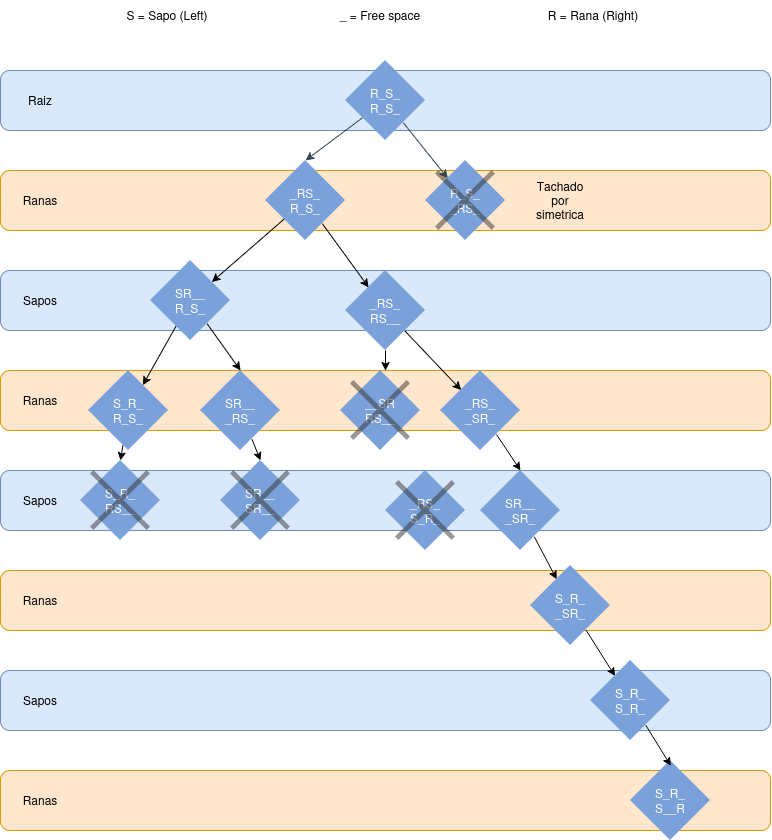

The diagram above was exported from draw.io. Its source (the exported page's mxGraphModel, read from the mxfile embedded in the PNG):
<mxGraphModel dx="2003" dy="821" grid="1" gridSize="10" guides="1" tooltips="1" connect="1" arrows="1" fold="1" page="1" pageScale="1" pageWidth="850" pageHeight="1100" math="0" shadow="0">
  <root>
    <mxCell id="0" />
    <mxCell id="1" parent="0" />
    <mxCell id="2HLfyN6N4XYzDhp9EHzr-1" parent="1" style="rounded=1;whiteSpace=wrap;html=1;roundedPerimeter=1;fillColor=#dae8fc;strokeColor=#6c8ebf;" value="" vertex="1">
      <mxGeometry height="60" width="770" x="40" y="80" as="geometry" />
    </mxCell>
    <mxCell id="2HLfyN6N4XYzDhp9EHzr-2" parent="1" style="rounded=1;whiteSpace=wrap;html=1;roundedPerimeter=1;fillColor=#ffe6cc;strokeColor=#d79b00;" value="" vertex="1">
      <mxGeometry height="60" width="770" x="40" y="180" as="geometry" />
    </mxCell>
    <mxCell id="2HLfyN6N4XYzDhp9EHzr-3" parent="1" style="rounded=1;whiteSpace=wrap;html=1;roundedPerimeter=1;fillColor=#dae8fc;strokeColor=#6c8ebf;" value="" vertex="1">
      <mxGeometry height="60" width="770" x="40" y="280" as="geometry" />
    </mxCell>
    <mxCell id="2HLfyN6N4XYzDhp9EHzr-4" parent="1" style="rounded=1;whiteSpace=wrap;html=1;roundedPerimeter=1;fillColor=#ffe6cc;strokeColor=#d79b00;" value="" vertex="1">
      <mxGeometry height="60" width="770" x="40" y="380" as="geometry" />
    </mxCell>
    <mxCell id="2HLfyN6N4XYzDhp9EHzr-5" parent="1" style="rounded=1;whiteSpace=wrap;html=1;roundedPerimeter=1;fillColor=#dae8fc;strokeColor=#6c8ebf;" value="" vertex="1">
      <mxGeometry height="60" width="770" x="40" y="480" as="geometry" />
    </mxCell>
    <mxCell id="2HLfyN6N4XYzDhp9EHzr-6" parent="1" style="rounded=1;whiteSpace=wrap;html=1;roundedPerimeter=1;fillColor=#ffe6cc;strokeColor=#d79b00;" value="" vertex="1">
      <mxGeometry height="60" width="770" x="40" y="580" as="geometry" />
    </mxCell>
    <mxCell id="2HLfyN6N4XYzDhp9EHzr-7" parent="1" style="rounded=1;whiteSpace=wrap;html=1;roundedPerimeter=1;fillColor=#dae8fc;strokeColor=#6c8ebf;" value="" vertex="1">
      <mxGeometry height="60" width="770" x="40" y="680" as="geometry" />
    </mxCell>
    <mxCell id="2HLfyN6N4XYzDhp9EHzr-8" parent="1" style="rounded=1;whiteSpace=wrap;html=1;roundedPerimeter=1;fillColor=#ffe6cc;strokeColor=#d79b00;" value="" vertex="1">
      <mxGeometry height="60" width="770" x="40" y="780" as="geometry" />
    </mxCell>
    <mxCell id="_gI4zUF4cEJiTzfuPIJm-1" parent="1" style="text;html=1;whiteSpace=wrap;strokeColor=none;fillColor=none;align=center;verticalAlign=middle;rounded=0;" value="Raiz" vertex="1">
      <mxGeometry height="30" width="60" x="50" y="95" as="geometry" />
    </mxCell>
    <mxCell id="_gI4zUF4cEJiTzfuPIJm-2" parent="1" style="text;html=1;whiteSpace=wrap;strokeColor=none;fillColor=none;align=center;verticalAlign=middle;rounded=0;" value="Ranas" vertex="1">
      <mxGeometry height="30" width="60" x="50" y="195" as="geometry" />
    </mxCell>
    <mxCell id="_gI4zUF4cEJiTzfuPIJm-12" edge="1" parent="1" source="_gI4zUF4cEJiTzfuPIJm-6" style="rounded=0;orthogonalLoop=1;jettySize=auto;html=1;entryX=0.5;entryY=0;entryDx=0;entryDy=0;defaultLabelBackgroundColor=page;fillColor=#647687;strokeColor=#314354;" target="_gI4zUF4cEJiTzfuPIJm-7">
      <mxGeometry relative="1" as="geometry" />
    </mxCell>
    <mxCell id="_gI4zUF4cEJiTzfuPIJm-13" edge="1" parent="1" source="_gI4zUF4cEJiTzfuPIJm-6" style="rounded=0;orthogonalLoop=1;jettySize=auto;html=1;defaultLabelBackgroundColor=page;fillColor=#647687;strokeColor=#314354;" target="_gI4zUF4cEJiTzfuPIJm-8">
      <mxGeometry relative="1" as="geometry" />
    </mxCell>
    <mxCell id="_gI4zUF4cEJiTzfuPIJm-6" parent="1" style="rhombus;whiteSpace=wrap;html=1;shapeInside=1;fillColor=#7AA1D9;strokeColor=none;fontColor=#FFFFFF;" value="R_S_&lt;div&gt;R_S_&lt;/div&gt;" vertex="1">
      <mxGeometry height="80" width="80" x="385" y="70" as="geometry" />
    </mxCell>
    <mxCell id="_gI4zUF4cEJiTzfuPIJm-14" edge="1" parent="1" source="_gI4zUF4cEJiTzfuPIJm-7" style="rounded=0;orthogonalLoop=1;jettySize=auto;html=1;defaultLabelBackgroundColor=page;" target="_gI4zUF4cEJiTzfuPIJm-10">
      <mxGeometry relative="1" as="geometry" />
    </mxCell>
    <mxCell id="_gI4zUF4cEJiTzfuPIJm-21" edge="1" parent="1" source="_gI4zUF4cEJiTzfuPIJm-7" style="rounded=0;orthogonalLoop=1;jettySize=auto;html=1;defaultLabelBackgroundColor=page;" target="_gI4zUF4cEJiTzfuPIJm-18">
      <mxGeometry relative="1" as="geometry" />
    </mxCell>
    <mxCell id="_gI4zUF4cEJiTzfuPIJm-7" parent="1" style="rhombus;whiteSpace=wrap;html=1;shapeInside=1;fillColor=#7AA1D9;strokeColor=none;fontColor=#FFFFFF;" value="_RS_&lt;div&gt;R_S_&lt;/div&gt;" vertex="1">
      <mxGeometry height="80" width="80" x="305" y="170" as="geometry" />
    </mxCell>
    <mxCell id="_gI4zUF4cEJiTzfuPIJm-8" parent="1" style="rhombus;whiteSpace=wrap;html=1;shapeInside=1;fillColor=#7AA1D9;fontColor=#FFFFFF;align=center;verticalAlign=middle;fontFamily=Helvetica;fontSize=12;strokeColor=none;" value="R_S_&lt;div&gt;_RS_&lt;/div&gt;" vertex="1">
      <mxGeometry height="80" width="80" x="465" y="170" as="geometry" />
    </mxCell>
    <mxCell id="_gI4zUF4cEJiTzfuPIJm-9" parent="1" style="text;html=1;whiteSpace=wrap;strokeColor=none;fillColor=none;align=center;verticalAlign=middle;rounded=0;" value="Sapos" vertex="1">
      <mxGeometry height="30" width="60" x="50" y="295" as="geometry" />
    </mxCell>
    <mxCell id="_gI4zUF4cEJiTzfuPIJm-53" edge="1" parent="1" source="_gI4zUF4cEJiTzfuPIJm-10" style="rounded=0;orthogonalLoop=1;jettySize=auto;html=1;defaultLabelBackgroundColor=page;" target="_gI4zUF4cEJiTzfuPIJm-28">
      <mxGeometry relative="1" as="geometry" />
    </mxCell>
    <mxCell id="_gI4zUF4cEJiTzfuPIJm-54" edge="1" parent="1" source="_gI4zUF4cEJiTzfuPIJm-10" style="rounded=0;orthogonalLoop=1;jettySize=auto;html=1;entryX=0.5;entryY=0;entryDx=0;entryDy=0;defaultLabelBackgroundColor=page;" target="_gI4zUF4cEJiTzfuPIJm-29">
      <mxGeometry relative="1" as="geometry" />
    </mxCell>
    <mxCell id="_gI4zUF4cEJiTzfuPIJm-10" parent="1" style="rhombus;whiteSpace=wrap;html=1;shapeInside=1;fillColor=#7AA1D9;strokeColor=none;fontColor=#FFFFFF;" value="SR__&lt;div&gt;R_S_&lt;/div&gt;" vertex="1">
      <mxGeometry height="80" width="80" x="190" y="270" as="geometry" />
    </mxCell>
    <mxCell id="_gI4zUF4cEJiTzfuPIJm-16" parent="1" style="text;html=1;whiteSpace=wrap;strokeColor=none;fillColor=none;align=center;verticalAlign=middle;rounded=0;" value="R = Rana (Right)" vertex="1">
      <mxGeometry height="30" width="110" x="578" y="10" as="geometry" />
    </mxCell>
    <mxCell id="_gI4zUF4cEJiTzfuPIJm-17" parent="1" style="text;html=1;whiteSpace=wrap;strokeColor=none;fillColor=none;align=center;verticalAlign=middle;rounded=0;" value="S = Sapo (Left)" vertex="1">
      <mxGeometry height="30" width="110" x="152" y="10" as="geometry" />
    </mxCell>
    <mxCell id="_gI4zUF4cEJiTzfuPIJm-40" edge="1" parent="1" source="_gI4zUF4cEJiTzfuPIJm-18" style="rounded=0;orthogonalLoop=1;jettySize=auto;html=1;defaultLabelBackgroundColor=page;" target="_gI4zUF4cEJiTzfuPIJm-33">
      <mxGeometry relative="1" as="geometry" />
    </mxCell>
    <mxCell id="_gI4zUF4cEJiTzfuPIJm-41" edge="1" parent="1" source="_gI4zUF4cEJiTzfuPIJm-18" style="rounded=0;orthogonalLoop=1;jettySize=auto;html=1;entryX=0.5;entryY=0;entryDx=0;entryDy=0;defaultLabelBackgroundColor=page;" target="2HLfyN6N4XYzDhp9EHzr-4">
      <mxGeometry relative="1" as="geometry" />
    </mxCell>
    <mxCell id="_gI4zUF4cEJiTzfuPIJm-18" parent="1" style="rhombus;whiteSpace=wrap;html=1;shapeInside=1;fillColor=#7AA1D9;strokeColor=none;fontColor=#FFFFFF;" value="_RS_&lt;div&gt;RS__&lt;/div&gt;" vertex="1">
      <mxGeometry height="80" width="80" x="385" y="280" as="geometry" />
    </mxCell>
    <mxCell id="_gI4zUF4cEJiTzfuPIJm-20" parent="1" style="text;html=1;whiteSpace=wrap;strokeColor=none;fillColor=none;align=center;verticalAlign=middle;rounded=0;" value="Ranas" vertex="1">
      <mxGeometry height="30" width="60" x="50" y="395" as="geometry" />
    </mxCell>
    <mxCell id="_gI4zUF4cEJiTzfuPIJm-24" parent="1" style="text;html=1;whiteSpace=wrap;strokeColor=none;fillColor=none;align=center;verticalAlign=middle;rounded=0;" value="Tachado por simetrica" vertex="1">
      <mxGeometry height="30" width="60" x="570" y="195" as="geometry" />
    </mxCell>
    <mxCell id="_gI4zUF4cEJiTzfuPIJm-25" parent="1" style="shape=cross;whiteSpace=wrap;html=1;align=center;verticalAlign=middle;fontFamily=Helvetica;fontSize=12;fillColor=#333333;strokeColor=none;rotation=-45;size=0.05990765785052758;opacity=50;opacityGroup=1;" value="" vertex="1">
      <mxGeometry height="80" width="80" x="465" y="170" as="geometry" />
    </mxCell>
    <mxCell id="_gI4zUF4cEJiTzfuPIJm-56" edge="1" parent="1" source="_gI4zUF4cEJiTzfuPIJm-28" style="rounded=0;orthogonalLoop=1;jettySize=auto;html=1;entryX=0.5;entryY=0;entryDx=0;entryDy=0;defaultLabelBackgroundColor=page;" target="_gI4zUF4cEJiTzfuPIJm-31">
      <mxGeometry relative="1" as="geometry" />
    </mxCell>
    <mxCell id="_gI4zUF4cEJiTzfuPIJm-28" parent="1" style="rhombus;whiteSpace=wrap;html=1;shapeInside=1;fillColor=#7AA1D9;strokeColor=none;fontColor=#FFFFFF;" value="S_R_&lt;div&gt;R_S_&lt;/div&gt;" vertex="1">
      <mxGeometry height="80" width="80" x="128" y="380" as="geometry" />
    </mxCell>
    <mxCell id="_gI4zUF4cEJiTzfuPIJm-55" edge="1" parent="1" source="_gI4zUF4cEJiTzfuPIJm-29" style="rounded=0;orthogonalLoop=1;jettySize=auto;html=1;entryX=0.5;entryY=0;entryDx=0;entryDy=0;defaultLabelBackgroundColor=page;" target="_gI4zUF4cEJiTzfuPIJm-50">
      <mxGeometry relative="1" as="geometry" />
    </mxCell>
    <mxCell id="_gI4zUF4cEJiTzfuPIJm-29" parent="1" style="rhombus;whiteSpace=wrap;html=1;shapeInside=1;fillColor=#7AA1D9;strokeColor=none;fontColor=#FFFFFF;" value="SR__&lt;div&gt;_RS_&lt;/div&gt;" vertex="1">
      <mxGeometry height="80" width="80" x="240" y="380" as="geometry" />
    </mxCell>
    <mxCell id="_gI4zUF4cEJiTzfuPIJm-30" parent="1" style="rhombus;whiteSpace=wrap;html=1;shapeInside=1;fillColor=#7AA1D9;strokeColor=none;fontColor=#FFFFFF;" value="__SR&lt;div&gt;RS__&lt;/div&gt;" vertex="1">
      <mxGeometry height="80" width="80" x="380" y="380" as="geometry" />
    </mxCell>
    <mxCell id="_gI4zUF4cEJiTzfuPIJm-31" parent="1" style="rhombus;whiteSpace=wrap;html=1;shapeInside=1;fillColor=#7AA1D9;strokeColor=none;fontColor=#FFFFFF;" value="S_R_&lt;div&gt;RS__&lt;/div&gt;" vertex="1">
      <mxGeometry height="80" width="80" x="120" y="470" as="geometry" />
    </mxCell>
    <mxCell id="_gI4zUF4cEJiTzfuPIJm-32" parent="1" style="text;html=1;whiteSpace=wrap;strokeColor=none;fillColor=none;align=center;verticalAlign=middle;rounded=0;" value="Sapos" vertex="1">
      <mxGeometry height="30" width="60" x="50" y="495" as="geometry" />
    </mxCell>
    <mxCell id="_gI4zUF4cEJiTzfuPIJm-45" edge="1" parent="1" source="_gI4zUF4cEJiTzfuPIJm-33" style="rounded=0;orthogonalLoop=1;jettySize=auto;html=1;entryX=0.5;entryY=0;entryDx=0;entryDy=0;defaultLabelBackgroundColor=page;" target="_gI4zUF4cEJiTzfuPIJm-37">
      <mxGeometry relative="1" as="geometry" />
    </mxCell>
    <mxCell id="_gI4zUF4cEJiTzfuPIJm-33" parent="1" style="rhombus;whiteSpace=wrap;html=1;shapeInside=1;fillColor=#7AA1D9;strokeColor=none;fontColor=#FFFFFF;" value="_RS_&lt;div&gt;_SR_&lt;/div&gt;" vertex="1">
      <mxGeometry height="80" width="80" x="480" y="380" as="geometry" />
    </mxCell>
    <mxCell id="_gI4zUF4cEJiTzfuPIJm-35" parent="1" style="shape=cross;whiteSpace=wrap;html=1;align=center;verticalAlign=middle;fontFamily=Helvetica;fontSize=12;fillColor=#333333;strokeColor=none;rotation=-45;size=0.05990765785052758;opacity=50;opacityGroup=1;" value="" vertex="1">
      <mxGeometry height="80" width="80" x="379.9985424949238" y="379.9985424949238" as="geometry" />
    </mxCell>
    <mxCell id="_gI4zUF4cEJiTzfuPIJm-67" edge="1" parent="1" source="_gI4zUF4cEJiTzfuPIJm-37" style="rounded=0;orthogonalLoop=1;jettySize=auto;html=1;defaultLabelBackgroundColor=page;" target="_gI4zUF4cEJiTzfuPIJm-60">
      <mxGeometry relative="1" as="geometry" />
    </mxCell>
    <mxCell id="_gI4zUF4cEJiTzfuPIJm-37" parent="1" style="rhombus;whiteSpace=wrap;html=1;shapeInside=1;fillColor=#7AA1D9;strokeColor=none;fontColor=#FFFFFF;" value="SR__&lt;div&gt;_SR_&lt;/div&gt;" vertex="1">
      <mxGeometry height="80" width="80" x="520" y="480" as="geometry" />
    </mxCell>
    <mxCell id="_gI4zUF4cEJiTzfuPIJm-42" parent="1" style="rhombus;whiteSpace=wrap;html=1;shapeInside=1;fillColor=#7AA1D9;strokeColor=none;fontColor=#FFFFFF;" value="_RS_&lt;div&gt;S_R_&lt;/div&gt;" vertex="1">
      <mxGeometry height="80" width="80" x="425" y="480" as="geometry" />
    </mxCell>
    <mxCell id="_gI4zUF4cEJiTzfuPIJm-43" parent="1" style="shape=cross;whiteSpace=wrap;html=1;align=center;verticalAlign=middle;fontFamily=Helvetica;fontSize=12;fillColor=#333333;strokeColor=none;rotation=-45;size=0.05990765785052758;opacity=50;opacityGroup=1;" value="" vertex="1">
      <mxGeometry height="80" width="80" x="424.9985424949238" y="479.9985424949238" as="geometry" />
    </mxCell>
    <mxCell id="_gI4zUF4cEJiTzfuPIJm-50" parent="1" style="rhombus;whiteSpace=wrap;html=1;shapeInside=1;fillColor=#7AA1D9;strokeColor=none;fontColor=#FFFFFF;" value="SR__&lt;div&gt;SR__&lt;/div&gt;" vertex="1">
      <mxGeometry height="80" width="80" x="260" y="470" as="geometry" />
    </mxCell>
    <mxCell id="_gI4zUF4cEJiTzfuPIJm-59" parent="1" style="shape=cross;whiteSpace=wrap;html=1;align=center;verticalAlign=middle;fontFamily=Helvetica;fontSize=12;fillColor=#333333;strokeColor=none;rotation=-45;size=0.05990765785052758;opacity=50;opacityGroup=1;" value="" vertex="1">
      <mxGeometry height="80" width="80" x="119.99854249492387" y="469.9985424949238" as="geometry" />
    </mxCell>
    <mxCell id="_gI4zUF4cEJiTzfuPIJm-68" edge="1" parent="1" source="_gI4zUF4cEJiTzfuPIJm-60" style="rounded=0;orthogonalLoop=1;jettySize=auto;html=1;defaultLabelBackgroundColor=page;" target="_gI4zUF4cEJiTzfuPIJm-61">
      <mxGeometry relative="1" as="geometry" />
    </mxCell>
    <mxCell id="_gI4zUF4cEJiTzfuPIJm-60" parent="1" style="rhombus;whiteSpace=wrap;html=1;shapeInside=1;fillColor=#7AA1D9;strokeColor=none;fontColor=#FFFFFF;" value="S_R_&lt;div&gt;_SR_&lt;/div&gt;" vertex="1">
      <mxGeometry height="80" width="80" x="570" y="575" as="geometry" />
    </mxCell>
    <mxCell id="_gI4zUF4cEJiTzfuPIJm-61" parent="1" style="rhombus;whiteSpace=wrap;html=1;shapeInside=1;fillColor=#7AA1D9;strokeColor=none;fontColor=#FFFFFF;" value="S_R_&lt;div&gt;S_R_&lt;/div&gt;" vertex="1">
      <mxGeometry height="80" width="80" x="630" y="670" as="geometry" />
    </mxCell>
    <mxCell id="_gI4zUF4cEJiTzfuPIJm-62" parent="1" style="rhombus;whiteSpace=wrap;html=1;shapeInside=1;fillColor=#7AA1D9;strokeColor=none;fontColor=#FFFFFF;" value="S_R_&lt;div&gt;S__R&lt;/div&gt;" vertex="1">
      <mxGeometry height="80" width="80" x="670" y="770" as="geometry" />
    </mxCell>
    <mxCell id="_gI4zUF4cEJiTzfuPIJm-63" parent="1" style="shape=cross;whiteSpace=wrap;html=1;align=center;verticalAlign=middle;fontFamily=Helvetica;fontSize=12;fillColor=#333333;strokeColor=none;rotation=-45;size=0.05990765785052758;opacity=50;opacityGroup=1;" value="" vertex="1">
      <mxGeometry height="80" width="80" x="259.9985424949238" y="469.9985424949238" as="geometry" />
    </mxCell>
    <mxCell id="_gI4zUF4cEJiTzfuPIJm-64" parent="1" style="text;html=1;whiteSpace=wrap;strokeColor=none;fillColor=none;align=center;verticalAlign=middle;rounded=0;" value="Ranas" vertex="1">
      <mxGeometry height="30" width="60" x="50" y="595" as="geometry" />
    </mxCell>
    <mxCell id="_gI4zUF4cEJiTzfuPIJm-65" parent="1" style="text;html=1;whiteSpace=wrap;strokeColor=none;fillColor=none;align=center;verticalAlign=middle;rounded=0;" value="Sapos" vertex="1">
      <mxGeometry height="30" width="60" x="50" y="695" as="geometry" />
    </mxCell>
    <mxCell id="_gI4zUF4cEJiTzfuPIJm-66" parent="1" style="text;html=1;whiteSpace=wrap;strokeColor=none;fillColor=none;align=center;verticalAlign=middle;rounded=0;" value="Ranas" vertex="1">
      <mxGeometry height="30" width="60" x="50" y="795" as="geometry" />
    </mxCell>
    <mxCell id="_gI4zUF4cEJiTzfuPIJm-69" edge="1" parent="1" source="_gI4zUF4cEJiTzfuPIJm-61" style="rounded=0;orthogonalLoop=1;jettySize=auto;html=1;entryX=0.504;entryY=0.066;entryDx=0;entryDy=0;entryPerimeter=0;defaultLabelBackgroundColor=page;" target="_gI4zUF4cEJiTzfuPIJm-62">
      <mxGeometry relative="1" as="geometry" />
    </mxCell>
    <mxCell id="_gI4zUF4cEJiTzfuPIJm-70" parent="1" style="text;html=1;whiteSpace=wrap;strokeColor=none;fillColor=none;align=center;verticalAlign=middle;rounded=0;" value="_ = Free space" vertex="1">
      <mxGeometry height="30" width="110" x="365" y="10" as="geometry" />
    </mxCell>
  </root>
</mxGraphModel>